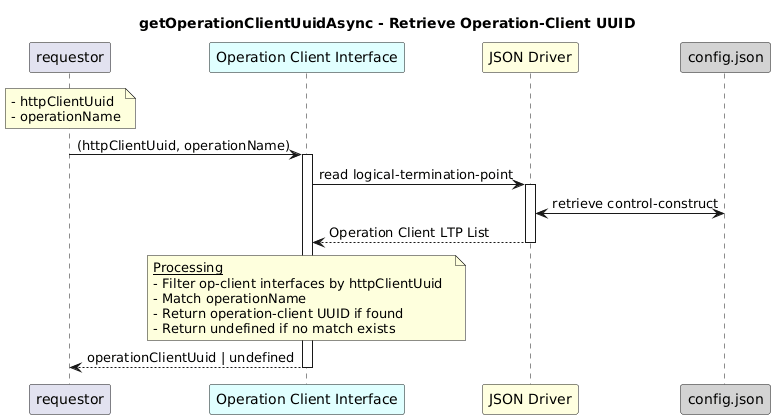

The diagram above was rendered by PlantUML. Its source (embedded in the PNG):
@startuml
skinparam responseMessageBelowArrow true

title
getOperationClientUuidAsync - Retrieve Operation-Client UUID
end title

participant "requestor" as requestor
participant "Operation Client Interface" as oci #LightCyan
participant "JSON Driver" as jd #LightYellow
participant "config.json" as cfg #LightGrey

note over requestor
  - httpClientUuid
  - operationName
end note

requestor -> oci: (httpClientUuid, operationName)
activate oci

oci -> jd: read logical-termination-point
activate jd

jd <-> cfg: retrieve control-construct

jd --> oci: Operation Client LTP List
deactivate jd

note over oci
  <u>Processing</u>
  - Filter op-client interfaces by httpClientUuid  
  - Match operationName  
  - Return operation-client UUID if found  
  - Return undefined if no match exists
end note

oci --> requestor: operationClientUuid | undefined
deactivate oci
@enduml